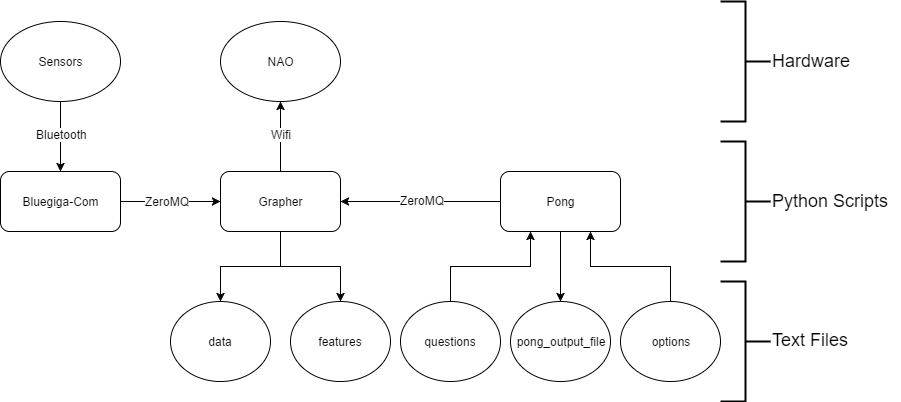

The diagram above was exported from draw.io. Its source (the exported page's mxGraphModel, read from the mxfile embedded in the PNG):
<mxGraphModel dx="946" dy="577" grid="1" gridSize="10" guides="1" tooltips="1" connect="1" arrows="1" fold="1" page="1" pageScale="1" pageWidth="1100" pageHeight="850" background="#ffffff" math="0" shadow="0">
  <root>
    <mxCell id="0" />
    <mxCell id="1" parent="0" />
    <mxCell id="8" style="edgeStyle=orthogonalEdgeStyle;rounded=0;html=1;exitX=1;exitY=0.5;entryX=0;entryY=0.5;jettySize=auto;orthogonalLoop=1;" edge="1" parent="1" source="2" target="3">
      <mxGeometry relative="1" as="geometry" />
    </mxCell>
    <mxCell id="29" value="ZeroMQ" style="text;html=1;resizable=0;points=[];align=center;verticalAlign=middle;labelBackgroundColor=#ffffff;spacingTop=-5;" vertex="1" connectable="0" parent="8">
      <mxGeometry x="-0.0833" y="-2" relative="1" as="geometry">
        <mxPoint as="offset" />
      </mxGeometry>
    </mxCell>
    <mxCell id="2" value="Bluegiga-Com" style="rounded=1;whiteSpace=wrap;html=1;" vertex="1" parent="1">
      <mxGeometry x="50" y="210" width="120" height="60" as="geometry" />
    </mxCell>
    <mxCell id="11" style="edgeStyle=orthogonalEdgeStyle;rounded=0;html=1;exitX=0.5;exitY=1;entryX=0.5;entryY=0;jettySize=auto;orthogonalLoop=1;" edge="1" parent="1" source="3" target="6">
      <mxGeometry relative="1" as="geometry" />
    </mxCell>
    <mxCell id="12" style="edgeStyle=orthogonalEdgeStyle;rounded=0;html=1;exitX=0.5;exitY=1;entryX=0.5;entryY=0;jettySize=auto;orthogonalLoop=1;" edge="1" parent="1" source="3" target="10">
      <mxGeometry relative="1" as="geometry" />
    </mxCell>
    <mxCell id="24" style="edgeStyle=orthogonalEdgeStyle;rounded=0;html=1;exitX=0.5;exitY=0;entryX=0.5;entryY=1;jettySize=auto;orthogonalLoop=1;" edge="1" parent="1" source="3" target="23">
      <mxGeometry relative="1" as="geometry" />
    </mxCell>
    <mxCell id="28" value="Wifi" style="text;html=1;resizable=0;points=[];align=center;verticalAlign=middle;labelBackgroundColor=#ffffff;spacingTop=4;" vertex="1" connectable="0" parent="24">
      <mxGeometry x="-0.1429" y="1" relative="1" as="geometry">
        <mxPoint x="1" y="-10" as="offset" />
      </mxGeometry>
    </mxCell>
    <mxCell id="3" value="Grapher" style="rounded=1;whiteSpace=wrap;html=1;" vertex="1" parent="1">
      <mxGeometry x="270" y="210" width="120" height="60" as="geometry" />
    </mxCell>
    <mxCell id="7" style="edgeStyle=orthogonalEdgeStyle;rounded=0;html=1;exitX=0.5;exitY=1;entryX=0.5;entryY=0;jettySize=auto;orthogonalLoop=1;" edge="1" parent="1" source="4" target="2">
      <mxGeometry relative="1" as="geometry" />
    </mxCell>
    <mxCell id="27" value="Bluetooth" style="text;html=1;resizable=0;points=[];align=center;verticalAlign=middle;labelBackgroundColor=#ffffff;" vertex="1" connectable="0" parent="7">
      <mxGeometry x="-0.0857" y="1" relative="1" as="geometry">
        <mxPoint as="offset" />
      </mxGeometry>
    </mxCell>
    <mxCell id="4" value="Sensors" style="ellipse;whiteSpace=wrap;html=1;" vertex="1" parent="1">
      <mxGeometry x="50" y="60" width="120" height="80" as="geometry" />
    </mxCell>
    <mxCell id="9" style="edgeStyle=orthogonalEdgeStyle;rounded=0;html=1;exitX=0;exitY=0.5;entryX=1;entryY=0.5;jettySize=auto;orthogonalLoop=1;" edge="1" parent="1" source="5" target="3">
      <mxGeometry relative="1" as="geometry" />
    </mxCell>
    <mxCell id="30" value="ZeroMQ" style="text;html=1;resizable=0;points=[];align=center;verticalAlign=middle;labelBackgroundColor=#ffffff;" vertex="1" connectable="0" parent="9">
      <mxGeometry x="-0.0167" y="-2" relative="1" as="geometry">
        <mxPoint as="offset" />
      </mxGeometry>
    </mxCell>
    <mxCell id="45" style="edgeStyle=orthogonalEdgeStyle;rounded=0;html=1;exitX=0.5;exitY=1;entryX=0.5;entryY=0;jettySize=auto;orthogonalLoop=1;" edge="1" parent="1" source="5" target="33">
      <mxGeometry relative="1" as="geometry" />
    </mxCell>
    <mxCell id="5" value="Pong" style="rounded=1;whiteSpace=wrap;html=1;" vertex="1" parent="1">
      <mxGeometry x="550" y="210" width="120" height="60" as="geometry" />
    </mxCell>
    <mxCell id="6" value="data" style="ellipse;whiteSpace=wrap;html=1;" vertex="1" parent="1">
      <mxGeometry x="220" y="340" width="100" height="80" as="geometry" />
    </mxCell>
    <mxCell id="10" value="features" style="ellipse;whiteSpace=wrap;html=1;" vertex="1" parent="1">
      <mxGeometry x="340" y="340" width="100" height="80" as="geometry" />
    </mxCell>
    <mxCell id="13" value="" style="strokeWidth=2;html=1;shape=mxgraph.flowchart.annotation_2;align=left;rotation=-180;" vertex="1" parent="1">
      <mxGeometry x="770" y="180" width="50" height="120" as="geometry" />
    </mxCell>
    <mxCell id="16" value="&lt;font style=&quot;font-size: 18px&quot;&gt;Python Scripts&lt;/font&gt;" style="text;html=1;resizable=0;points=[];autosize=1;align=left;verticalAlign=top;spacingTop=-7;" vertex="1" parent="1">
      <mxGeometry x="820" y="230" width="130" height="20" as="geometry" />
    </mxCell>
    <mxCell id="21" value="" style="strokeWidth=2;html=1;shape=mxgraph.flowchart.annotation_2;align=left;rotation=-180;" vertex="1" parent="1">
      <mxGeometry x="770" y="320" width="50" height="120" as="geometry" />
    </mxCell>
    <mxCell id="22" value="&lt;font style=&quot;font-size: 18px&quot;&gt;Text Files&lt;/font&gt;" style="text;html=1;resizable=0;points=[];autosize=1;align=left;verticalAlign=top;spacingTop=-8;" vertex="1" parent="1">
      <mxGeometry x="820" y="370" width="90" height="20" as="geometry" />
    </mxCell>
    <mxCell id="23" value="NAO" style="ellipse;whiteSpace=wrap;html=1;" vertex="1" parent="1">
      <mxGeometry x="270" y="60" width="120" height="80" as="geometry" />
    </mxCell>
    <mxCell id="25" value="" style="strokeWidth=2;html=1;shape=mxgraph.flowchart.annotation_2;align=left;rotation=-180;" vertex="1" parent="1">
      <mxGeometry x="770" y="40" width="50" height="120" as="geometry" />
    </mxCell>
    <mxCell id="26" value="&lt;font style=&quot;font-size: 18px&quot;&gt;Hardware&lt;/font&gt;" style="text;html=1;resizable=0;points=[];autosize=1;align=left;verticalAlign=top;spacingTop=-7;" vertex="1" parent="1">
      <mxGeometry x="820" y="90" width="90" height="20" as="geometry" />
    </mxCell>
    <mxCell id="43" style="edgeStyle=orthogonalEdgeStyle;rounded=0;html=1;exitX=0.5;exitY=0;entryX=0.75;entryY=1;jettySize=auto;orthogonalLoop=1;" edge="1" parent="1" source="31" target="5">
      <mxGeometry relative="1" as="geometry" />
    </mxCell>
    <mxCell id="31" value="options" style="ellipse;whiteSpace=wrap;html=1;" vertex="1" parent="1">
      <mxGeometry x="670" y="340" width="100" height="80" as="geometry" />
    </mxCell>
    <mxCell id="44" style="edgeStyle=orthogonalEdgeStyle;rounded=0;html=1;exitX=0.5;exitY=0;entryX=0.25;entryY=1;jettySize=auto;orthogonalLoop=1;" edge="1" parent="1" source="32" target="5">
      <mxGeometry relative="1" as="geometry" />
    </mxCell>
    <mxCell id="32" value="questions" style="ellipse;whiteSpace=wrap;html=1;" vertex="1" parent="1">
      <mxGeometry x="450" y="340" width="100" height="80" as="geometry" />
    </mxCell>
    <mxCell id="33" value="pong_output_file" style="ellipse;whiteSpace=wrap;html=1;" vertex="1" parent="1">
      <mxGeometry x="560" y="340" width="100" height="80" as="geometry" />
    </mxCell>
  </root>
</mxGraphModel>